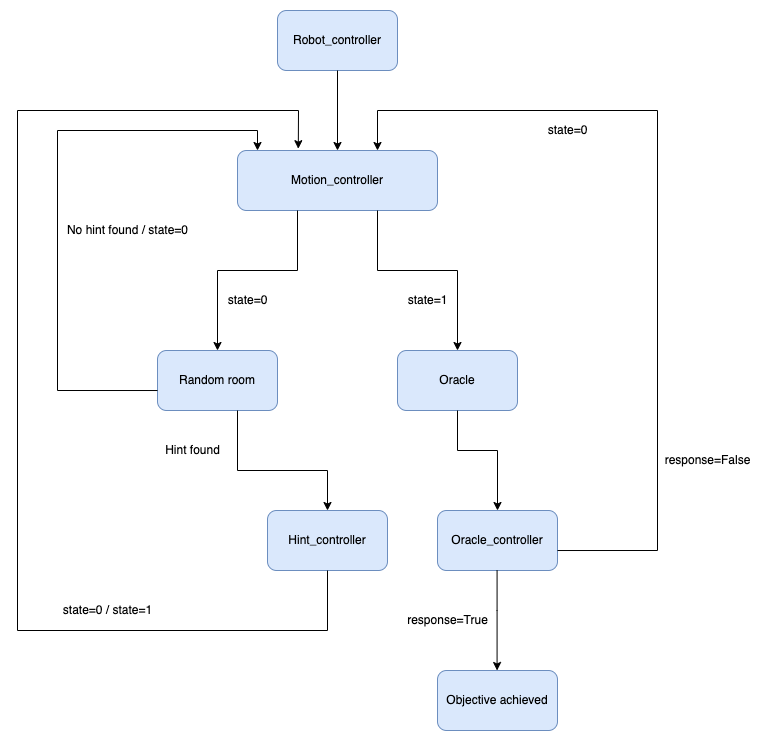

The diagram above was exported from draw.io. Its source (the exported page's mxGraphModel, read from the mxfile embedded in the PNG):
<mxGraphModel dx="1298" dy="866" grid="1" gridSize="10" guides="1" tooltips="1" connect="1" arrows="1" fold="1" page="1" pageScale="1" pageWidth="827" pageHeight="1169" math="0" shadow="0">
  <root>
    <mxCell id="0" />
    <mxCell id="1" parent="0" />
    <mxCell id="EtPLhAk2MtD5UAsr5O8m-1" value="Robot_controller" style="rounded=1;whiteSpace=wrap;html=1;fillColor=#dae8fc;strokeColor=#6c8ebf;" parent="1" vertex="1">
      <mxGeometry x="340" y="180" width="120" height="60" as="geometry" />
    </mxCell>
    <mxCell id="EtPLhAk2MtD5UAsr5O8m-2" value="Motion_controller" style="rounded=1;whiteSpace=wrap;html=1;fillColor=#dae8fc;strokeColor=#6c8ebf;" parent="1" vertex="1">
      <mxGeometry x="300" y="320" width="200" height="60" as="geometry" />
    </mxCell>
    <mxCell id="EtPLhAk2MtD5UAsr5O8m-3" value="" style="endArrow=classic;html=1;rounded=0;exitX=0.5;exitY=1;exitDx=0;exitDy=0;entryX=0.5;entryY=0;entryDx=0;entryDy=0;" parent="1" source="EtPLhAk2MtD5UAsr5O8m-1" target="EtPLhAk2MtD5UAsr5O8m-2" edge="1">
      <mxGeometry width="50" height="50" relative="1" as="geometry">
        <mxPoint x="420" y="270" as="sourcePoint" />
        <mxPoint x="510" y="330" as="targetPoint" />
      </mxGeometry>
    </mxCell>
    <mxCell id="EtPLhAk2MtD5UAsr5O8m-6" value="" style="endArrow=classic;html=1;rounded=0;exitX=0.5;exitY=1;exitDx=0;exitDy=0;" parent="1" edge="1">
      <mxGeometry width="50" height="50" relative="1" as="geometry">
        <mxPoint x="360" y="380" as="sourcePoint" />
        <mxPoint x="280" y="520" as="targetPoint" />
        <Array as="points">
          <mxPoint x="360" y="440" />
          <mxPoint x="280" y="440" />
        </Array>
      </mxGeometry>
    </mxCell>
    <mxCell id="EtPLhAk2MtD5UAsr5O8m-7" value="" style="endArrow=classic;html=1;rounded=0;exitX=0.5;exitY=1;exitDx=0;exitDy=0;" parent="1" edge="1">
      <mxGeometry width="50" height="50" relative="1" as="geometry">
        <mxPoint x="440" y="380" as="sourcePoint" />
        <mxPoint x="520" y="520" as="targetPoint" />
        <Array as="points">
          <mxPoint x="440" y="440" />
          <mxPoint x="520" y="440" />
        </Array>
      </mxGeometry>
    </mxCell>
    <mxCell id="EtPLhAk2MtD5UAsr5O8m-8" value="state=0" style="text;html=1;align=center;verticalAlign=middle;resizable=0;points=[];autosize=1;strokeColor=none;fillColor=none;" parent="1" vertex="1">
      <mxGeometry x="280" y="460" width="60" height="20" as="geometry" />
    </mxCell>
    <mxCell id="EtPLhAk2MtD5UAsr5O8m-9" value="state=1" style="text;html=1;align=center;verticalAlign=middle;resizable=0;points=[];autosize=1;strokeColor=none;fillColor=none;" parent="1" vertex="1">
      <mxGeometry x="460" y="460" width="60" height="20" as="geometry" />
    </mxCell>
    <mxCell id="EtPLhAk2MtD5UAsr5O8m-10" value="Random room" style="rounded=1;whiteSpace=wrap;html=1;fillColor=#dae8fc;strokeColor=#6c8ebf;" parent="1" vertex="1">
      <mxGeometry x="220" y="520" width="120" height="60" as="geometry" />
    </mxCell>
    <mxCell id="EtPLhAk2MtD5UAsr5O8m-11" value="Oracle" style="rounded=1;whiteSpace=wrap;html=1;fillColor=#dae8fc;strokeColor=#6c8ebf;" parent="1" vertex="1">
      <mxGeometry x="460" y="520" width="120" height="60" as="geometry" />
    </mxCell>
    <mxCell id="EtPLhAk2MtD5UAsr5O8m-12" value="" style="endArrow=classic;html=1;rounded=0;exitX=0.5;exitY=1;exitDx=0;exitDy=0;" parent="1" edge="1">
      <mxGeometry width="50" height="50" relative="1" as="geometry">
        <mxPoint x="300" y="579.9999999999999" as="sourcePoint" />
        <mxPoint x="390" y="680" as="targetPoint" />
        <Array as="points">
          <mxPoint x="300" y="640" />
          <mxPoint x="390" y="640" />
        </Array>
      </mxGeometry>
    </mxCell>
    <mxCell id="EtPLhAk2MtD5UAsr5O8m-13" value="Hint found" style="text;html=1;align=center;verticalAlign=middle;resizable=0;points=[];autosize=1;strokeColor=none;fillColor=none;" parent="1" vertex="1">
      <mxGeometry x="220" y="610" width="70" height="20" as="geometry" />
    </mxCell>
    <mxCell id="EtPLhAk2MtD5UAsr5O8m-14" value="Hint_controller" style="rounded=1;whiteSpace=wrap;html=1;fillColor=#dae8fc;strokeColor=#6c8ebf;" parent="1" vertex="1">
      <mxGeometry x="330" y="680" width="120" height="60" as="geometry" />
    </mxCell>
    <mxCell id="EtPLhAk2MtD5UAsr5O8m-15" value="" style="endArrow=classic;html=1;rounded=0;exitX=0.5;exitY=1;exitDx=0;exitDy=0;entryX=0.304;entryY=-0.03;entryDx=0;entryDy=0;entryPerimeter=0;" parent="1" target="EtPLhAk2MtD5UAsr5O8m-2" edge="1">
      <mxGeometry width="50" height="50" relative="1" as="geometry">
        <mxPoint x="390" y="740" as="sourcePoint" />
        <mxPoint x="360" y="300" as="targetPoint" />
        <Array as="points">
          <mxPoint x="390" y="800" />
          <mxPoint x="80" y="800" />
          <mxPoint x="80" y="280" />
          <mxPoint x="361" y="280" />
        </Array>
      </mxGeometry>
    </mxCell>
    <mxCell id="EtPLhAk2MtD5UAsr5O8m-17" value="" style="endArrow=classic;html=1;rounded=0;exitX=0;exitY=0.667;exitDx=0;exitDy=0;exitPerimeter=0;entryX=0.1;entryY=0;entryDx=0;entryDy=0;entryPerimeter=0;" parent="1" source="EtPLhAk2MtD5UAsr5O8m-10" target="EtPLhAk2MtD5UAsr5O8m-2" edge="1">
      <mxGeometry width="50" height="50" relative="1" as="geometry">
        <mxPoint x="190" y="560" as="sourcePoint" />
        <mxPoint x="320" y="300" as="targetPoint" />
        <Array as="points">
          <mxPoint x="120" y="560" />
          <mxPoint x="120" y="300" />
          <mxPoint x="320" y="300" />
        </Array>
      </mxGeometry>
    </mxCell>
    <mxCell id="EtPLhAk2MtD5UAsr5O8m-18" value="No hint found / state=0" style="text;html=1;align=center;verticalAlign=middle;resizable=0;points=[];autosize=1;strokeColor=none;fillColor=none;" parent="1" vertex="1">
      <mxGeometry x="120" y="390" width="140" height="20" as="geometry" />
    </mxCell>
    <mxCell id="EtPLhAk2MtD5UAsr5O8m-19" value="" style="endArrow=classic;html=1;rounded=0;exitX=0.5;exitY=1;exitDx=0;exitDy=0;entryX=0.5;entryY=0;entryDx=0;entryDy=0;" parent="1" target="EtPLhAk2MtD5UAsr5O8m-20" edge="1">
      <mxGeometry width="50" height="50" relative="1" as="geometry">
        <mxPoint x="520" y="580" as="sourcePoint" />
        <mxPoint x="560" y="670" as="targetPoint" />
        <Array as="points">
          <mxPoint x="520" y="620" />
          <mxPoint x="560" y="620" />
        </Array>
      </mxGeometry>
    </mxCell>
    <mxCell id="EtPLhAk2MtD5UAsr5O8m-20" value="Oracle_controller" style="rounded=1;whiteSpace=wrap;html=1;fillColor=#dae8fc;strokeColor=#6c8ebf;" parent="1" vertex="1">
      <mxGeometry x="500" y="680" width="120" height="60" as="geometry" />
    </mxCell>
    <mxCell id="EtPLhAk2MtD5UAsr5O8m-21" value="" style="endArrow=classic;html=1;rounded=0;exitX=0.5;exitY=1;exitDx=0;exitDy=0;" parent="1" edge="1">
      <mxGeometry width="50" height="50" relative="1" as="geometry">
        <mxPoint x="559.58" y="740" as="sourcePoint" />
        <mxPoint x="559.58" y="840" as="targetPoint" />
        <Array as="points">
          <mxPoint x="559.58" y="780" />
        </Array>
      </mxGeometry>
    </mxCell>
    <mxCell id="EtPLhAk2MtD5UAsr5O8m-23" value="state=0 / state=1" style="text;html=1;align=center;verticalAlign=middle;resizable=0;points=[];autosize=1;strokeColor=none;fillColor=none;" parent="1" vertex="1">
      <mxGeometry x="120" y="770" width="100" height="20" as="geometry" />
    </mxCell>
    <mxCell id="EtPLhAk2MtD5UAsr5O8m-24" value="response=True" style="text;html=1;align=center;verticalAlign=middle;resizable=0;points=[];autosize=1;strokeColor=none;fillColor=none;" parent="1" vertex="1">
      <mxGeometry x="460" y="780" width="100" height="20" as="geometry" />
    </mxCell>
    <mxCell id="EtPLhAk2MtD5UAsr5O8m-25" value="Objective achieved" style="rounded=1;whiteSpace=wrap;html=1;fillColor=#dae8fc;strokeColor=#6c8ebf;" parent="1" vertex="1">
      <mxGeometry x="500" y="840" width="120" height="60" as="geometry" />
    </mxCell>
    <mxCell id="EtPLhAk2MtD5UAsr5O8m-26" value="" style="endArrow=classic;html=1;rounded=0;exitX=1;exitY=0.667;exitDx=0;exitDy=0;exitPerimeter=0;entryX=0.7;entryY=0;entryDx=0;entryDy=0;entryPerimeter=0;" parent="1" source="EtPLhAk2MtD5UAsr5O8m-20" target="EtPLhAk2MtD5UAsr5O8m-2" edge="1">
      <mxGeometry width="50" height="50" relative="1" as="geometry">
        <mxPoint x="640" y="720" as="sourcePoint" />
        <mxPoint x="440" y="280" as="targetPoint" />
        <Array as="points">
          <mxPoint x="720" y="720" />
          <mxPoint x="720" y="280" />
          <mxPoint x="440" y="280" />
        </Array>
      </mxGeometry>
    </mxCell>
    <mxCell id="EtPLhAk2MtD5UAsr5O8m-27" value="response=False" style="text;html=1;align=center;verticalAlign=middle;resizable=0;points=[];autosize=1;strokeColor=none;fillColor=none;" parent="1" vertex="1">
      <mxGeometry x="720" y="620" width="100" height="20" as="geometry" />
    </mxCell>
    <mxCell id="EtPLhAk2MtD5UAsr5O8m-28" value="state=0" style="text;html=1;align=center;verticalAlign=middle;resizable=0;points=[];autosize=1;strokeColor=none;fillColor=none;" parent="1" vertex="1">
      <mxGeometry x="600" y="290" width="60" height="20" as="geometry" />
    </mxCell>
  </root>
</mxGraphModel>